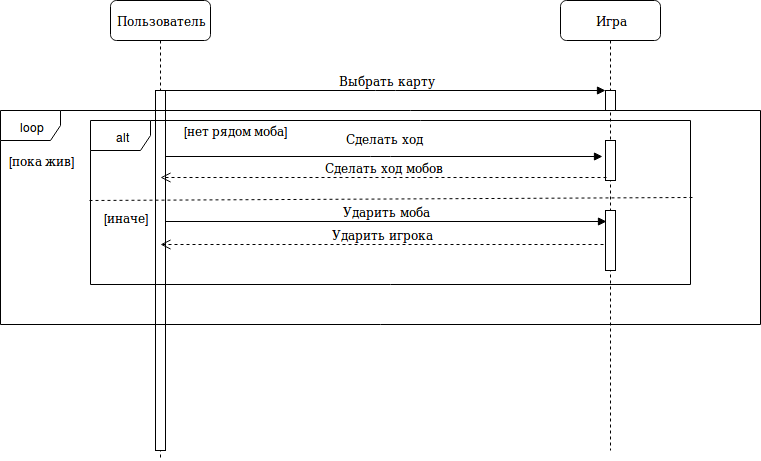

The diagram above was exported from draw.io. Its source (the exported page's mxGraphModel, read from the mxfile embedded in the PNG):
<mxGraphModel dx="2334" dy="814" grid="1" gridSize="10" guides="1" tooltips="1" connect="1" arrows="1" fold="1" page="1" pageScale="1" pageWidth="1100" pageHeight="850" background="#ffffff" math="0" shadow="0">
  <root>
    <mxCell id="0" />
    <mxCell id="1" parent="0" />
    <mxCell id="7baba1c4bc27f4b0-2" value="Игра" style="shape=umlLifeline;perimeter=lifelinePerimeter;whiteSpace=wrap;html=1;container=1;collapsible=0;recursiveResize=0;outlineConnect=0;rounded=1;shadow=0;comic=0;labelBackgroundColor=none;strokeColor=#000000;strokeWidth=1;fillColor=#FFFFFF;fontFamily=Verdana;fontSize=12;fontColor=#000000;align=center;" parent="1" vertex="1">
      <mxGeometry x="550" y="80" width="100" height="450" as="geometry" />
    </mxCell>
    <mxCell id="7baba1c4bc27f4b0-10" value="" style="html=1;points=[];perimeter=orthogonalPerimeter;rounded=0;shadow=0;comic=0;labelBackgroundColor=none;strokeColor=#000000;strokeWidth=1;fillColor=#FFFFFF;fontFamily=Verdana;fontSize=12;fontColor=#000000;align=center;" parent="7baba1c4bc27f4b0-2" vertex="1">
      <mxGeometry x="45" y="90" width="10" height="20" as="geometry" />
    </mxCell>
    <mxCell id="9fEURbOgCDu2dQJd_BRf-7" value="" style="html=1;points=[];perimeter=orthogonalPerimeter;rounded=0;shadow=0;comic=0;labelBackgroundColor=none;strokeColor=#000000;strokeWidth=1;fillColor=#FFFFFF;fontFamily=Verdana;fontSize=12;fontColor=#000000;align=center;" parent="7baba1c4bc27f4b0-2" vertex="1">
      <mxGeometry x="45" y="140" width="10" height="40" as="geometry" />
    </mxCell>
    <mxCell id="9fEURbOgCDu2dQJd_BRf-8" value="" style="html=1;points=[];perimeter=orthogonalPerimeter;rounded=0;shadow=0;comic=0;labelBackgroundColor=none;strokeColor=#000000;strokeWidth=1;fillColor=#FFFFFF;fontFamily=Verdana;fontSize=12;fontColor=#000000;align=center;" parent="7baba1c4bc27f4b0-2" vertex="1">
      <mxGeometry x="45" y="210" width="10" height="60" as="geometry" />
    </mxCell>
    <mxCell id="7baba1c4bc27f4b0-8" value="Пользователь" style="shape=umlLifeline;perimeter=lifelinePerimeter;whiteSpace=wrap;html=1;container=1;collapsible=0;recursiveResize=0;outlineConnect=0;rounded=1;shadow=0;comic=0;labelBackgroundColor=none;strokeColor=#000000;strokeWidth=1;fillColor=#FFFFFF;fontFamily=Verdana;fontSize=12;fontColor=#000000;align=center;" parent="1" vertex="1">
      <mxGeometry x="100" y="80" width="100" height="460" as="geometry" />
    </mxCell>
    <mxCell id="7baba1c4bc27f4b0-9" value="" style="html=1;points=[];perimeter=orthogonalPerimeter;rounded=0;shadow=0;comic=0;labelBackgroundColor=none;strokeColor=#000000;strokeWidth=1;fillColor=#FFFFFF;fontFamily=Verdana;fontSize=12;fontColor=#000000;align=center;" parent="7baba1c4bc27f4b0-8" vertex="1">
      <mxGeometry x="45" y="90" width="10" height="360" as="geometry" />
    </mxCell>
    <mxCell id="7baba1c4bc27f4b0-11" value="Выбрать карту" style="html=1;verticalAlign=bottom;endArrow=block;entryX=0;entryY=0;labelBackgroundColor=none;fontFamily=Verdana;fontSize=12;edgeStyle=elbowEdgeStyle;elbow=vertical;" parent="1" source="7baba1c4bc27f4b0-9" target="7baba1c4bc27f4b0-10" edge="1">
      <mxGeometry relative="1" as="geometry">
        <mxPoint x="220" y="190" as="sourcePoint" />
      </mxGeometry>
    </mxCell>
    <mxCell id="9fEURbOgCDu2dQJd_BRf-2" value="Ударить моба" style="html=1;verticalAlign=bottom;endArrow=block;labelBackgroundColor=none;fontFamily=Verdana;fontSize=12;edgeStyle=elbowEdgeStyle;elbow=vertical;entryX=0.1;entryY=0.183;entryDx=0;entryDy=0;entryPerimeter=0;" parent="1" target="9fEURbOgCDu2dQJd_BRf-8" edge="1" source="7baba1c4bc27f4b0-9">
      <mxGeometry relative="1" as="geometry">
        <mxPoint x="155" y="280" as="sourcePoint" />
        <mxPoint x="280" y="280" as="targetPoint" />
      </mxGeometry>
    </mxCell>
    <mxCell id="9fEURbOgCDu2dQJd_BRf-4" value="Сделать ход" style="html=1;verticalAlign=bottom;endArrow=block;labelBackgroundColor=none;fontFamily=Verdana;fontSize=12;edgeStyle=elbowEdgeStyle;elbow=vertical;entryX=-0.3;entryY=0.4;entryDx=0;entryDy=0;entryPerimeter=0;" parent="1" target="9fEURbOgCDu2dQJd_BRf-7" edge="1">
      <mxGeometry x="0.0022" y="8" relative="1" as="geometry">
        <mxPoint x="155" y="236" as="sourcePoint" />
        <mxPoint x="270" y="224" as="targetPoint" />
        <Array as="points">
          <mxPoint x="370" y="236" />
        </Array>
        <mxPoint as="offset" />
      </mxGeometry>
    </mxCell>
    <mxCell id="9fEURbOgCDu2dQJd_BRf-6" value="Ударить игрока" style="html=1;verticalAlign=bottom;endArrow=open;dashed=1;endSize=8;labelBackgroundColor=none;fontFamily=Verdana;fontSize=12;entryX=0.5;entryY=0.428;entryDx=0;entryDy=0;entryPerimeter=0;exitX=-0.2;exitY=0.567;exitDx=0;exitDy=0;exitPerimeter=0;" parent="1" source="9fEURbOgCDu2dQJd_BRf-8" target="7baba1c4bc27f4b0-9" edge="1">
      <mxGeometry relative="1" as="geometry">
        <mxPoint x="167" y="330" as="targetPoint" />
        <mxPoint x="280" y="370" as="sourcePoint" />
      </mxGeometry>
    </mxCell>
    <mxCell id="gj3Yl73IYDZ8octWyEXn-1" value="loop" style="shape=umlFrame;whiteSpace=wrap;html=1;" vertex="1" parent="1">
      <mxGeometry x="-10" y="190" width="760" height="214" as="geometry" />
    </mxCell>
    <mxCell id="gj3Yl73IYDZ8octWyEXn-3" value="[пока жив]" style="text;html=1;strokeColor=none;fillColor=none;align=center;verticalAlign=middle;whiteSpace=wrap;rounded=0;" vertex="1" parent="1">
      <mxGeometry x="-10" y="230" width="80" height="20" as="geometry" />
    </mxCell>
    <mxCell id="gj3Yl73IYDZ8octWyEXn-4" value="alt" style="shape=umlFrame;whiteSpace=wrap;html=1;" vertex="1" parent="1">
      <mxGeometry x="80" y="200" width="600" height="164" as="geometry" />
    </mxCell>
    <mxCell id="gj3Yl73IYDZ8octWyEXn-5" value="[нет рядом моба]" style="text;html=1;strokeColor=none;fillColor=none;align=center;verticalAlign=middle;whiteSpace=wrap;rounded=0;" vertex="1" parent="1">
      <mxGeometry x="160" y="200" width="130" height="20" as="geometry" />
    </mxCell>
    <mxCell id="gj3Yl73IYDZ8octWyEXn-6" value="" style="endArrow=none;dashed=1;html=1;entryX=1.004;entryY=0.47;entryDx=0;entryDy=0;entryPerimeter=0;exitX=-0.002;exitY=0.488;exitDx=0;exitDy=0;exitPerimeter=0;" edge="1" parent="1" source="gj3Yl73IYDZ8octWyEXn-4" target="gj3Yl73IYDZ8octWyEXn-4">
      <mxGeometry width="50" height="50" relative="1" as="geometry">
        <mxPoint x="50" y="860" as="sourcePoint" />
        <mxPoint x="100" y="810" as="targetPoint" />
      </mxGeometry>
    </mxCell>
    <mxCell id="gj3Yl73IYDZ8octWyEXn-9" value="Сделать ход мобов" style="html=1;verticalAlign=bottom;endArrow=open;dashed=1;endSize=8;labelBackgroundColor=none;fontFamily=Verdana;fontSize=12;" edge="1" parent="1">
      <mxGeometry relative="1" as="geometry">
        <mxPoint x="150" y="257" as="targetPoint" />
        <mxPoint x="596" y="257" as="sourcePoint" />
      </mxGeometry>
    </mxCell>
    <mxCell id="gj3Yl73IYDZ8octWyEXn-10" value="[иначе]" style="text;html=1;strokeColor=none;fillColor=none;align=center;verticalAlign=middle;whiteSpace=wrap;rounded=0;" vertex="1" parent="1">
      <mxGeometry x="90" y="287" width="50" height="20" as="geometry" />
    </mxCell>
  </root>
</mxGraphModel>